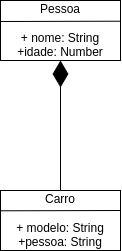

The diagram above was exported from draw.io. Its source (the exported page's mxGraphModel, read from the mxfile embedded in the PNG):
<mxGraphModel dx="813" dy="475" grid="1" gridSize="10" guides="1" tooltips="1" connect="1" arrows="1" fold="1" page="1" pageScale="1" pageWidth="827" pageHeight="1169" math="0" shadow="0">
  <root>
    <mxCell id="0" />
    <mxCell id="1" parent="0" />
    <mxCell id="O5LR80UbO2sq8FMXHO0x-4" value="Pessoa&lt;br&gt;&lt;br&gt;+ nome: String&lt;br&gt;+idade: Number" style="rounded=0;whiteSpace=wrap;html=1;" vertex="1" parent="1">
      <mxGeometry x="400" y="70" width="120" height="60" as="geometry" />
    </mxCell>
    <mxCell id="O5LR80UbO2sq8FMXHO0x-5" value="" style="endArrow=none;html=1;rounded=0;entryX=1.001;entryY=0.345;entryDx=0;entryDy=0;entryPerimeter=0;" edge="1" parent="1" target="O5LR80UbO2sq8FMXHO0x-4">
      <mxGeometry width="50" height="50" relative="1" as="geometry">
        <mxPoint x="400" y="91" as="sourcePoint" />
        <mxPoint x="515" y="90" as="targetPoint" />
      </mxGeometry>
    </mxCell>
    <mxCell id="O5LR80UbO2sq8FMXHO0x-6" value="Carro&lt;br&gt;&lt;br&gt;+ modelo: String&lt;br&gt;+pessoa: String" style="rounded=0;whiteSpace=wrap;html=1;" vertex="1" parent="1">
      <mxGeometry x="400" y="260" width="120" height="60" as="geometry" />
    </mxCell>
    <mxCell id="O5LR80UbO2sq8FMXHO0x-7" value="" style="endArrow=none;html=1;rounded=0;" edge="1" parent="1">
      <mxGeometry width="50" height="50" relative="1" as="geometry">
        <mxPoint x="400" y="280.3" as="sourcePoint" />
        <mxPoint x="520" y="280" as="targetPoint" />
      </mxGeometry>
    </mxCell>
    <mxCell id="O5LR80UbO2sq8FMXHO0x-8" value="" style="endArrow=diamondThin;endFill=1;endSize=24;html=1;rounded=0;exitX=0.5;exitY=0;exitDx=0;exitDy=0;" edge="1" parent="1" source="O5LR80UbO2sq8FMXHO0x-6">
      <mxGeometry width="160" relative="1" as="geometry">
        <mxPoint x="370" y="310" as="sourcePoint" />
        <mxPoint x="460" y="130" as="targetPoint" />
      </mxGeometry>
    </mxCell>
  </root>
</mxGraphModel>